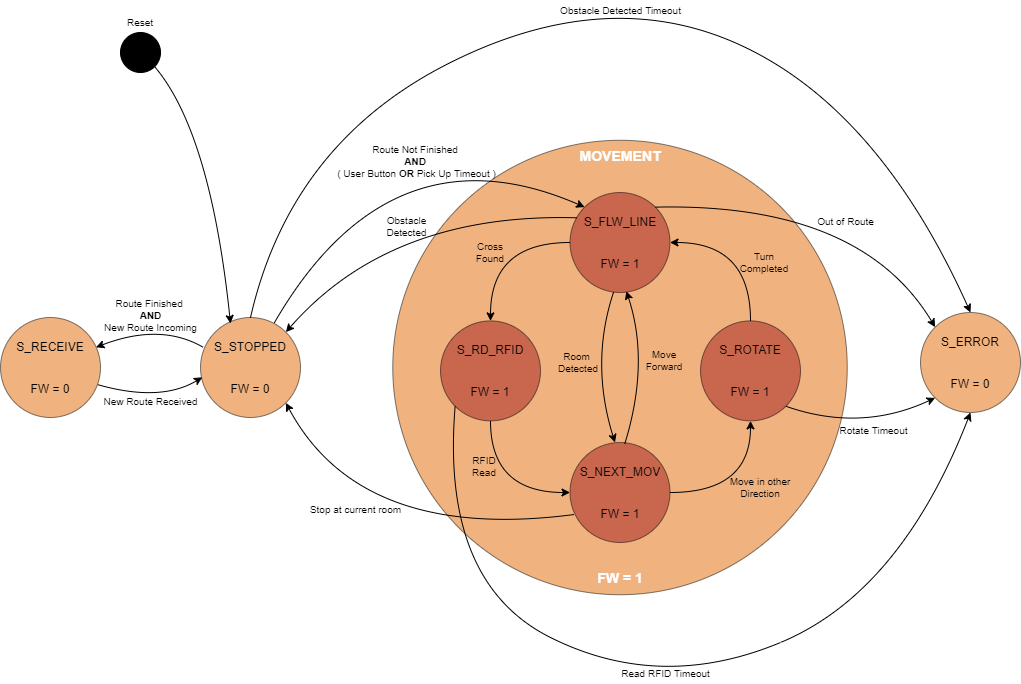

The diagram above was exported from draw.io. Its source (the exported page's mxGraphModel, read from the mxfile embedded in the PNG):
<mxGraphModel dx="2249" dy="862" grid="1" gridSize="10" guides="1" tooltips="1" connect="1" arrows="1" fold="1" page="1" pageScale="1" pageWidth="827" pageHeight="1169" math="0" shadow="0">
  <root>
    <mxCell id="Se3XfsBbeICZBFbWpXCa-0" />
    <mxCell id="Se3XfsBbeICZBFbWpXCa-1" parent="Se3XfsBbeICZBFbWpXCa-0" />
    <mxCell id="Se3XfsBbeICZBFbWpXCa-2" value="" style="ellipse;whiteSpace=wrap;html=1;aspect=fixed;opacity=50;fillColor=#E16802;" parent="Se3XfsBbeICZBFbWpXCa-1" vertex="1">
      <mxGeometry x="162.25" y="187.75" width="454.5" height="454.5" as="geometry" />
    </mxCell>
    <mxCell id="Se3XfsBbeICZBFbWpXCa-4" value="S_STOPPED&lt;br&gt;&lt;br&gt;&lt;br&gt;FW = 0" style="ellipse;whiteSpace=wrap;html=1;aspect=fixed;fillColor=#E16802;opacity=50;" parent="Se3XfsBbeICZBFbWpXCa-1" vertex="1">
      <mxGeometry x="-30" y="365" width="100" height="100" as="geometry" />
    </mxCell>
    <mxCell id="Se3XfsBbeICZBFbWpXCa-5" value="S_ERROR&lt;br&gt;&lt;br&gt;&lt;br&gt;FW = 0" style="ellipse;whiteSpace=wrap;html=1;aspect=fixed;fillColor=#E16802;opacity=50;" parent="Se3XfsBbeICZBFbWpXCa-1" vertex="1">
      <mxGeometry x="690" y="360" width="100" height="100" as="geometry" />
    </mxCell>
    <mxCell id="Se3XfsBbeICZBFbWpXCa-6" value="S_RECEIVE&lt;br&gt;&lt;br&gt;&lt;br&gt;FW = 0" style="ellipse;whiteSpace=wrap;html=1;aspect=fixed;opacity=50;fillColor=#E16802;" parent="Se3XfsBbeICZBFbWpXCa-1" vertex="1">
      <mxGeometry x="-230" y="365" width="100" height="100" as="geometry" />
    </mxCell>
    <mxCell id="Se3XfsBbeICZBFbWpXCa-11" value="&lt;font color=&quot;#ffffff&quot; size=&quot;1&quot;&gt;&lt;b style=&quot;font-size: 14px&quot;&gt;MOVEMENT&lt;/b&gt;&lt;/font&gt;" style="text;html=1;strokeColor=none;fillColor=none;align=center;verticalAlign=middle;whiteSpace=wrap;rounded=0;" parent="Se3XfsBbeICZBFbWpXCa-1" vertex="1">
      <mxGeometry x="334.5" y="187.75" width="110" height="30" as="geometry" />
    </mxCell>
    <mxCell id="Se3XfsBbeICZBFbWpXCa-14" value="Route Finished &lt;br style=&quot;font-size: 10px;&quot;&gt;&lt;b style=&quot;font-size: 10px;&quot;&gt;AND&lt;/b&gt;&lt;br style=&quot;font-size: 10px;&quot;&gt;New Route Incoming" style="text;html=1;align=center;verticalAlign=middle;resizable=0;points=[];autosize=1;fontSize=10;" parent="Se3XfsBbeICZBFbWpXCa-1" vertex="1">
      <mxGeometry x="-135" y="343" width="110" height="40" as="geometry" />
    </mxCell>
    <mxCell id="Se3XfsBbeICZBFbWpXCa-15" value="Route Not Finished &lt;br&gt;&lt;b style=&quot;font-size: 10px&quot;&gt;AND&lt;/b&gt;&amp;nbsp;&lt;br style=&quot;font-size: 10px&quot;&gt;( User Button&amp;nbsp;&lt;b style=&quot;font-size: 10px&quot;&gt;OR&amp;nbsp;&lt;/b&gt;Pick Up Timeout )" style="text;html=1;align=center;verticalAlign=middle;resizable=0;points=[];autosize=1;fontSize=10;" parent="Se3XfsBbeICZBFbWpXCa-1" vertex="1">
      <mxGeometry x="100.5" y="188.75" width="170" height="40" as="geometry" />
    </mxCell>
    <mxCell id="Se3XfsBbeICZBFbWpXCa-16" value="" style="curved=1;endArrow=classic;html=1;entryX=0.955;entryY=0.298;entryDx=0;entryDy=0;entryPerimeter=0;exitX=0.027;exitY=0.298;exitDx=0;exitDy=0;exitPerimeter=0;" parent="Se3XfsBbeICZBFbWpXCa-1" source="Se3XfsBbeICZBFbWpXCa-4" target="Se3XfsBbeICZBFbWpXCa-6" edge="1">
      <mxGeometry width="50" height="50" relative="1" as="geometry">
        <mxPoint x="428" y="63.63" as="sourcePoint" />
        <mxPoint x="164.6446609406746" y="417.2746609406745" as="targetPoint" />
        <Array as="points">
          <mxPoint x="-70" y="370" />
        </Array>
      </mxGeometry>
    </mxCell>
    <mxCell id="Se3XfsBbeICZBFbWpXCa-17" value="" style="curved=1;endArrow=classic;html=1;entryX=0.018;entryY=0.598;entryDx=0;entryDy=0;entryPerimeter=0;exitX=0.97;exitY=0.671;exitDx=0;exitDy=0;exitPerimeter=0;" parent="Se3XfsBbeICZBFbWpXCa-1" source="Se3XfsBbeICZBFbWpXCa-6" target="Se3XfsBbeICZBFbWpXCa-4" edge="1">
      <mxGeometry width="50" height="50" relative="1" as="geometry">
        <mxPoint x="250" y="82.63" as="sourcePoint" />
        <mxPoint x="420" y="102.63" as="targetPoint" />
        <Array as="points">
          <mxPoint x="-70" y="450" />
        </Array>
      </mxGeometry>
    </mxCell>
    <mxCell id="Se3XfsBbeICZBFbWpXCa-18" value="New Route Received" style="text;html=1;align=center;verticalAlign=middle;resizable=0;points=[];autosize=1;fontSize=10;" parent="Se3XfsBbeICZBFbWpXCa-1" vertex="1">
      <mxGeometry x="-135" y="439" width="110" height="20" as="geometry" />
    </mxCell>
    <mxCell id="Se3XfsBbeICZBFbWpXCa-21" value="Stop at current room" style="text;html=1;align=center;verticalAlign=middle;resizable=0;points=[];autosize=1;fontSize=10;" parent="Se3XfsBbeICZBFbWpXCa-1" vertex="1">
      <mxGeometry x="70" y="547" width="110" height="20" as="geometry" />
    </mxCell>
    <mxCell id="Se3XfsBbeICZBFbWpXCa-31" value="&lt;font color=&quot;#ffffff&quot; size=&quot;1&quot;&gt;&lt;b style=&quot;font-size: 14px&quot;&gt;FW = 1&lt;/b&gt;&lt;/font&gt;" style="text;html=1;strokeColor=none;fillColor=none;align=center;verticalAlign=middle;whiteSpace=wrap;rounded=0;" parent="Se3XfsBbeICZBFbWpXCa-1" vertex="1">
      <mxGeometry x="334.5" y="610" width="110" height="30" as="geometry" />
    </mxCell>
    <mxCell id="Se3XfsBbeICZBFbWpXCa-32" value="" style="curved=1;endArrow=classic;html=1;entryX=0;entryY=1;entryDx=0;entryDy=0;exitX=1;exitY=1;exitDx=0;exitDy=0;" parent="Se3XfsBbeICZBFbWpXCa-1" source="PYDfSXB_GPyIkSDJpaRc-2" target="Se3XfsBbeICZBFbWpXCa-5" edge="1">
      <mxGeometry width="50" height="50" relative="1" as="geometry">
        <mxPoint x="554.5" y="464.5" as="sourcePoint" />
        <mxPoint x="802.3" y="540" as="targetPoint" />
        <Array as="points">
          <mxPoint x="630" y="480" />
        </Array>
      </mxGeometry>
    </mxCell>
    <mxCell id="Se3XfsBbeICZBFbWpXCa-33" value="Obstacle Detected Timeout" style="text;html=1;align=center;verticalAlign=middle;resizable=0;points=[];autosize=1;fontSize=10;" parent="Se3XfsBbeICZBFbWpXCa-1" vertex="1">
      <mxGeometry x="319.5" y="48" width="140" height="20" as="geometry" />
    </mxCell>
    <mxCell id="Se3XfsBbeICZBFbWpXCa-34" value="Out of Route" style="text;html=1;align=center;verticalAlign=middle;resizable=0;points=[];autosize=1;fontSize=10;" parent="Se3XfsBbeICZBFbWpXCa-1" vertex="1">
      <mxGeometry x="580" y="259" width="70" height="20" as="geometry" />
    </mxCell>
    <mxCell id="Se3XfsBbeICZBFbWpXCa-36" value="Obstacle&lt;br&gt;Detected" style="text;html=1;align=center;verticalAlign=middle;resizable=0;points=[];autosize=1;fontSize=10;" parent="Se3XfsBbeICZBFbWpXCa-1" vertex="1">
      <mxGeometry x="146" y="259" width="60" height="30" as="geometry" />
    </mxCell>
    <mxCell id="Se3XfsBbeICZBFbWpXCa-37" value="" style="curved=1;endArrow=classic;html=1;exitX=0.5;exitY=0;exitDx=0;exitDy=0;entryX=0.5;entryY=0;entryDx=0;entryDy=0;" parent="Se3XfsBbeICZBFbWpXCa-1" source="Se3XfsBbeICZBFbWpXCa-4" target="Se3XfsBbeICZBFbWpXCa-5" edge="1">
      <mxGeometry width="50" height="50" relative="1" as="geometry">
        <mxPoint x="459.9999999999998" y="70.00000000000006" as="sourcePoint" />
        <mxPoint x="710" y="300" as="targetPoint" />
        <Array as="points">
          <mxPoint x="60" y="190" />
          <mxPoint x="380" y="30" />
          <mxPoint x="650" y="160" />
        </Array>
      </mxGeometry>
    </mxCell>
    <mxCell id="Se3XfsBbeICZBFbWpXCa-38" value="" style="curved=1;endArrow=classic;html=1;exitX=1;exitY=0;exitDx=0;exitDy=0;entryX=0;entryY=0;entryDx=0;entryDy=0;" parent="Se3XfsBbeICZBFbWpXCa-1" source="PYDfSXB_GPyIkSDJpaRc-0" target="Se3XfsBbeICZBFbWpXCa-5" edge="1">
      <mxGeometry width="50" height="50" relative="1" as="geometry">
        <mxPoint x="543.8000000000002" y="297.70000000000005" as="sourcePoint" />
        <mxPoint x="780" y="320" as="targetPoint" />
        <Array as="points">
          <mxPoint x="630" y="250" />
        </Array>
      </mxGeometry>
    </mxCell>
    <mxCell id="Se3XfsBbeICZBFbWpXCa-39" value="Rotate Timeout" style="text;html=1;align=center;verticalAlign=middle;resizable=0;points=[];autosize=1;fontSize=10;" parent="Se3XfsBbeICZBFbWpXCa-1" vertex="1">
      <mxGeometry x="603" y="468.38" width="80" height="20" as="geometry" />
    </mxCell>
    <mxCell id="Se3XfsBbeICZBFbWpXCa-9" value="Turn Completed" style="text;html=1;strokeColor=none;fillColor=none;align=center;verticalAlign=middle;whiteSpace=wrap;rounded=0;fontSize=10;" parent="Se3XfsBbeICZBFbWpXCa-1" vertex="1">
      <mxGeometry x="511" y="300" width="45.5" height="20" as="geometry" />
    </mxCell>
    <mxCell id="Se3XfsBbeICZBFbWpXCa-10" value="Room &lt;br style=&quot;font-size: 10px&quot;&gt;Detected" style="text;html=1;strokeColor=none;fillColor=none;align=center;verticalAlign=middle;whiteSpace=wrap;rounded=0;fontSize=10;" parent="Se3XfsBbeICZBFbWpXCa-1" vertex="1">
      <mxGeometry x="325.5" y="395" width="43.5" height="30" as="geometry" />
    </mxCell>
    <mxCell id="Se3XfsBbeICZBFbWpXCa-27" value="Move in other Direction" style="text;html=1;strokeColor=none;fillColor=none;align=center;verticalAlign=middle;whiteSpace=wrap;rounded=0;fontSize=10;" parent="Se3XfsBbeICZBFbWpXCa-1" vertex="1">
      <mxGeometry x="480" y="510" width="100" height="50" as="geometry" />
    </mxCell>
    <mxCell id="Se3XfsBbeICZBFbWpXCa-29" value="RFID Read" style="text;html=1;strokeColor=none;fillColor=none;align=center;verticalAlign=middle;whiteSpace=wrap;rounded=0;fontSize=10;" parent="Se3XfsBbeICZBFbWpXCa-1" vertex="1">
      <mxGeometry x="231" y="504" width="45.5" height="20" as="geometry" />
    </mxCell>
    <mxCell id="Se3XfsBbeICZBFbWpXCa-30" value="Cross Found" style="text;html=1;strokeColor=none;fillColor=none;align=center;verticalAlign=middle;whiteSpace=wrap;rounded=0;fontSize=10;" parent="Se3XfsBbeICZBFbWpXCa-1" vertex="1">
      <mxGeometry x="240" y="290" width="40" height="20" as="geometry" />
    </mxCell>
    <mxCell id="PYDfSXB_GPyIkSDJpaRc-0" value="S_FLW_LINE&lt;br&gt;&lt;br&gt;&lt;br&gt;FW = 1" style="ellipse;whiteSpace=wrap;html=1;aspect=fixed;fillColor=#A11A1C;opacity=50;" parent="Se3XfsBbeICZBFbWpXCa-1" vertex="1">
      <mxGeometry x="339.5" y="240" width="100" height="100" as="geometry" />
    </mxCell>
    <mxCell id="PYDfSXB_GPyIkSDJpaRc-1" value="S_RD_RFID&lt;br&gt;&lt;br&gt;&lt;br&gt;FW = 1" style="ellipse;whiteSpace=wrap;html=1;aspect=fixed;fillColor=#A11A1C;opacity=50;" parent="Se3XfsBbeICZBFbWpXCa-1" vertex="1">
      <mxGeometry x="210" y="368.38" width="100" height="100" as="geometry" />
    </mxCell>
    <mxCell id="PYDfSXB_GPyIkSDJpaRc-4" value="" style="edgeStyle=orthogonalEdgeStyle;curved=1;rounded=0;orthogonalLoop=1;jettySize=auto;html=1;fontSize=10;" parent="Se3XfsBbeICZBFbWpXCa-1" source="PYDfSXB_GPyIkSDJpaRc-0" target="PYDfSXB_GPyIkSDJpaRc-1" edge="1">
      <mxGeometry x="210" y="240" as="geometry" />
    </mxCell>
    <mxCell id="PYDfSXB_GPyIkSDJpaRc-8" style="edgeStyle=orthogonalEdgeStyle;curved=1;rounded=0;orthogonalLoop=1;jettySize=auto;html=1;exitX=0.5;exitY=0;exitDx=0;exitDy=0;entryX=1;entryY=0.5;entryDx=0;entryDy=0;fontSize=10;" parent="Se3XfsBbeICZBFbWpXCa-1" source="PYDfSXB_GPyIkSDJpaRc-2" target="PYDfSXB_GPyIkSDJpaRc-0" edge="1">
      <mxGeometry x="210" y="240" as="geometry" />
    </mxCell>
    <mxCell id="PYDfSXB_GPyIkSDJpaRc-2" value="S_ROTATE&lt;br&gt;&lt;br&gt;&lt;br&gt;FW = 1" style="ellipse;whiteSpace=wrap;html=1;aspect=fixed;fillColor=#A11A1C;opacity=50;" parent="Se3XfsBbeICZBFbWpXCa-1" vertex="1">
      <mxGeometry x="470" y="368.38" width="100" height="100" as="geometry" />
    </mxCell>
    <mxCell id="PYDfSXB_GPyIkSDJpaRc-6" style="edgeStyle=orthogonalEdgeStyle;curved=1;rounded=0;orthogonalLoop=1;jettySize=auto;html=1;exitX=1;exitY=0.5;exitDx=0;exitDy=0;entryX=0.5;entryY=1;entryDx=0;entryDy=0;fontSize=10;" parent="Se3XfsBbeICZBFbWpXCa-1" source="PYDfSXB_GPyIkSDJpaRc-3" target="PYDfSXB_GPyIkSDJpaRc-2" edge="1">
      <mxGeometry x="210" y="240" as="geometry" />
    </mxCell>
    <mxCell id="PYDfSXB_GPyIkSDJpaRc-3" value="S_NEXT_MOV&lt;br&gt;&lt;br&gt;&lt;br&gt;FW = 1" style="ellipse;whiteSpace=wrap;html=1;aspect=fixed;fillColor=#A11A1C;opacity=50;" parent="Se3XfsBbeICZBFbWpXCa-1" vertex="1">
      <mxGeometry x="339.5" y="490" width="100" height="100" as="geometry" />
    </mxCell>
    <mxCell id="PYDfSXB_GPyIkSDJpaRc-22" value="" style="curved=1;endArrow=classic;html=1;exitX=0.437;exitY=0.993;exitDx=0;exitDy=0;exitPerimeter=0;" parent="Se3XfsBbeICZBFbWpXCa-1" source="PYDfSXB_GPyIkSDJpaRc-0" edge="1">
      <mxGeometry x="210" y="240" width="50" height="50" as="geometry">
        <mxPoint x="174" y="244.5" as="sourcePoint" />
        <mxPoint x="384.5" y="490" as="targetPoint" />
        <Array as="points">
          <mxPoint x="359.5" y="410" />
        </Array>
      </mxGeometry>
    </mxCell>
    <mxCell id="PYDfSXB_GPyIkSDJpaRc-5" value="" style="edgeStyle=orthogonalEdgeStyle;curved=1;rounded=0;orthogonalLoop=1;jettySize=auto;html=1;fontSize=10;entryX=0;entryY=0.5;entryDx=0;entryDy=0;exitX=0.5;exitY=1;exitDx=0;exitDy=0;" parent="Se3XfsBbeICZBFbWpXCa-1" source="PYDfSXB_GPyIkSDJpaRc-1" target="PYDfSXB_GPyIkSDJpaRc-3" edge="1">
      <mxGeometry x="210" y="240" as="geometry" />
    </mxCell>
    <mxCell id="PYDfSXB_GPyIkSDJpaRc-23" value="" style="curved=1;endArrow=classic;html=1;entryX=0.563;entryY=0.987;entryDx=0;entryDy=0;entryPerimeter=0;exitX=0.546;exitY=0.019;exitDx=0;exitDy=0;exitPerimeter=0;" parent="Se3XfsBbeICZBFbWpXCa-1" source="PYDfSXB_GPyIkSDJpaRc-3" target="PYDfSXB_GPyIkSDJpaRc-0" edge="1">
      <mxGeometry x="210" y="240" width="50" height="50" as="geometry">
        <mxPoint x="414.5" y="495" as="sourcePoint" />
        <mxPoint x="374.9000000000001" y="505.89999999999986" as="targetPoint" />
        <Array as="points">
          <mxPoint x="419.5" y="410" />
        </Array>
      </mxGeometry>
    </mxCell>
    <mxCell id="keOacf-zN70YPp1wqZt6-0" value="Move Forward" style="text;html=1;strokeColor=none;fillColor=none;align=center;verticalAlign=middle;whiteSpace=wrap;rounded=0;fontSize=10;" parent="Se3XfsBbeICZBFbWpXCa-1" vertex="1">
      <mxGeometry x="403.5" y="395" width="60" height="25" as="geometry" />
    </mxCell>
    <mxCell id="LJ06fQSoE2sIgJ4FCLkf-1" value="" style="curved=1;endArrow=classic;html=1;entryX=1;entryY=1;entryDx=0;entryDy=0;exitX=0.043;exitY=0.72;exitDx=0;exitDy=0;exitPerimeter=0;" parent="Se3XfsBbeICZBFbWpXCa-1" source="PYDfSXB_GPyIkSDJpaRc-3" target="Se3XfsBbeICZBFbWpXCa-4" edge="1">
      <mxGeometry width="50" height="50" relative="1" as="geometry">
        <mxPoint x="565.3553390593274" y="463.73533905932754" as="sourcePoint" />
        <mxPoint x="714.644660940673" y="455.3553390593272" as="targetPoint" />
        <Array as="points">
          <mxPoint x="130" y="590" />
        </Array>
      </mxGeometry>
    </mxCell>
    <mxCell id="LJ06fQSoE2sIgJ4FCLkf-2" value="" style="curved=1;endArrow=classic;html=1;entryX=1;entryY=0;entryDx=0;entryDy=0;exitX=0.068;exitY=0.253;exitDx=0;exitDy=0;exitPerimeter=0;" parent="Se3XfsBbeICZBFbWpXCa-1" source="PYDfSXB_GPyIkSDJpaRc-0" target="Se3XfsBbeICZBFbWpXCa-4" edge="1">
      <mxGeometry width="50" height="50" relative="1" as="geometry">
        <mxPoint x="364.14466094067257" y="585.3553390593272" as="sourcePoint" />
        <mxPoint x="65.35533905932743" y="460.3553390593272" as="targetPoint" />
        <Array as="points">
          <mxPoint x="160" y="260" />
        </Array>
      </mxGeometry>
    </mxCell>
    <mxCell id="LJ06fQSoE2sIgJ4FCLkf-3" value="" style="curved=1;endArrow=classic;html=1;exitX=0.74;exitY=0.05;exitDx=0;exitDy=0;entryX=0;entryY=0;entryDx=0;entryDy=0;exitPerimeter=0;" parent="Se3XfsBbeICZBFbWpXCa-1" source="Se3XfsBbeICZBFbWpXCa-4" target="PYDfSXB_GPyIkSDJpaRc-0" edge="1">
      <mxGeometry width="50" height="50" relative="1" as="geometry">
        <mxPoint x="30" y="375" as="sourcePoint" />
        <mxPoint x="750" y="370" as="targetPoint" />
        <Array as="points">
          <mxPoint x="160" y="170" />
        </Array>
      </mxGeometry>
    </mxCell>
    <mxCell id="NzbCECNMUkBDGM-dtsrq-0" value="" style="ellipse;whiteSpace=wrap;html=1;aspect=fixed;fillColor=#000000;" parent="Se3XfsBbeICZBFbWpXCa-1" vertex="1">
      <mxGeometry x="-110" y="80" width="40" height="40" as="geometry" />
    </mxCell>
    <mxCell id="NzbCECNMUkBDGM-dtsrq-2" value="" style="curved=1;endArrow=classic;html=1;exitX=1;exitY=1;exitDx=0;exitDy=0;" parent="Se3XfsBbeICZBFbWpXCa-1" source="NzbCECNMUkBDGM-dtsrq-0" edge="1">
      <mxGeometry width="50" height="50" relative="1" as="geometry">
        <mxPoint x="-122.99999999999977" y="442.0999999999999" as="sourcePoint" />
        <mxPoint y="371" as="targetPoint" />
        <Array as="points">
          <mxPoint x="-20" y="180" />
        </Array>
      </mxGeometry>
    </mxCell>
    <mxCell id="NzbCECNMUkBDGM-dtsrq-3" value="Reset" style="text;html=1;strokeColor=none;fillColor=none;align=center;verticalAlign=middle;whiteSpace=wrap;rounded=0;fontSize=10;" parent="Se3XfsBbeICZBFbWpXCa-1" vertex="1">
      <mxGeometry x="-110" y="60" width="40" height="20" as="geometry" />
    </mxCell>
    <mxCell id="RPBfbKSdh88KyfUgI_QY-0" value="" style="curved=1;endArrow=classic;html=1;entryX=0.5;entryY=1;entryDx=0;entryDy=0;exitX=0;exitY=1;exitDx=0;exitDy=0;" edge="1" parent="Se3XfsBbeICZBFbWpXCa-1" source="PYDfSXB_GPyIkSDJpaRc-1" target="Se3XfsBbeICZBFbWpXCa-5">
      <mxGeometry width="50" height="50" relative="1" as="geometry">
        <mxPoint x="260" y="730" as="sourcePoint" />
        <mxPoint x="714.6446609406726" y="384.64466094067257" as="targetPoint" />
        <Array as="points">
          <mxPoint x="210" y="630" />
          <mxPoint x="430" y="740" />
          <mxPoint x="670" y="640" />
        </Array>
      </mxGeometry>
    </mxCell>
    <mxCell id="RPBfbKSdh88KyfUgI_QY-1" value="Read RFID Timeout" style="text;html=1;align=center;verticalAlign=middle;resizable=0;points=[];autosize=1;fontSize=10;" vertex="1" parent="Se3XfsBbeICZBFbWpXCa-1">
      <mxGeometry x="384.5" y="711" width="100" height="20" as="geometry" />
    </mxCell>
  </root>
</mxGraphModel>